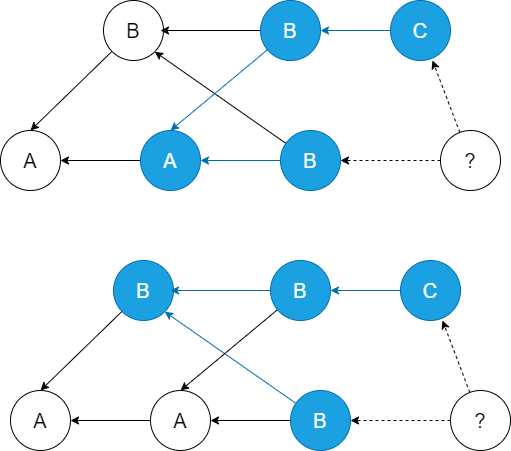

The diagram above was exported from draw.io. Its source (the exported page's mxGraphModel, read from the mxfile embedded in the PNG):
<mxGraphModel dx="984" dy="549" grid="1" gridSize="10" guides="1" tooltips="1" connect="1" arrows="1" fold="1" page="1" pageScale="1" pageWidth="827" pageHeight="1169" math="0" shadow="0">
  <root>
    <mxCell id="0" />
    <mxCell id="1" parent="0" />
    <mxCell id="2" value="A" style="ellipse;whiteSpace=wrap;html=1;aspect=fixed;fontSize=20;" parent="1" vertex="1">
      <mxGeometry x="280" y="340" width="60" height="60" as="geometry" />
    </mxCell>
    <mxCell id="3" style="edgeStyle=none;rounded=0;orthogonalLoop=1;jettySize=auto;html=1;entryX=0.5;entryY=0;entryDx=0;entryDy=0;fontSize=20;" parent="1" source="4" target="2" edge="1">
      <mxGeometry relative="1" as="geometry" />
    </mxCell>
    <mxCell id="4" value="B" style="ellipse;whiteSpace=wrap;html=1;aspect=fixed;fontSize=20;" parent="1" vertex="1">
      <mxGeometry x="383" y="210" width="60" height="60" as="geometry" />
    </mxCell>
    <mxCell id="5" style="edgeStyle=none;rounded=0;orthogonalLoop=1;jettySize=auto;html=1;entryX=1;entryY=0.5;entryDx=0;entryDy=0;fontSize=20;fillColor=#1ba1e2;strokeColor=#006EAF;" parent="1" source="7" target="9" edge="1">
      <mxGeometry relative="1" as="geometry" />
    </mxCell>
    <mxCell id="6" style="edgeStyle=none;rounded=0;orthogonalLoop=1;jettySize=auto;html=1;entryX=1;entryY=1;entryDx=0;entryDy=0;fontSize=20;" parent="1" source="7" target="4" edge="1">
      <mxGeometry relative="1" as="geometry" />
    </mxCell>
    <mxCell id="7" value="B" style="ellipse;whiteSpace=wrap;html=1;aspect=fixed;fontSize=20;fillColor=#1ba1e2;strokeColor=#006EAF;fontColor=#ffffff;" parent="1" vertex="1">
      <mxGeometry x="560" y="340" width="60" height="60" as="geometry" />
    </mxCell>
    <mxCell id="8" style="edgeStyle=none;rounded=0;orthogonalLoop=1;jettySize=auto;html=1;entryX=1;entryY=0.5;entryDx=0;entryDy=0;fontSize=20;" parent="1" source="9" target="2" edge="1">
      <mxGeometry relative="1" as="geometry" />
    </mxCell>
    <mxCell id="9" value="A" style="ellipse;whiteSpace=wrap;html=1;aspect=fixed;fontSize=20;fillColor=#1ba1e2;strokeColor=#006EAF;fontColor=#ffffff;" parent="1" vertex="1">
      <mxGeometry x="420" y="340" width="60" height="60" as="geometry" />
    </mxCell>
    <mxCell id="10" style="edgeStyle=none;rounded=0;orthogonalLoop=1;jettySize=auto;html=1;exitX=0;exitY=0.5;exitDx=0;exitDy=0;fontSize=20;" parent="1" source="4" target="4" edge="1">
      <mxGeometry relative="1" as="geometry" />
    </mxCell>
    <mxCell id="11" style="rounded=0;orthogonalLoop=1;jettySize=auto;html=1;entryX=0.5;entryY=0;entryDx=0;entryDy=0;fillColor=#1ba1e2;strokeColor=#006EAF;" parent="1" source="13" target="9" edge="1">
      <mxGeometry relative="1" as="geometry" />
    </mxCell>
    <mxCell id="12" style="edgeStyle=none;rounded=0;orthogonalLoop=1;jettySize=auto;html=1;entryX=0.95;entryY=0.5;entryDx=0;entryDy=0;entryPerimeter=0;" parent="1" source="13" target="4" edge="1">
      <mxGeometry relative="1" as="geometry">
        <mxPoint x="450" y="240" as="targetPoint" />
      </mxGeometry>
    </mxCell>
    <mxCell id="13" value="B" style="ellipse;whiteSpace=wrap;html=1;aspect=fixed;fontSize=20;fillColor=#1ba1e2;strokeColor=#006EAF;fontColor=#ffffff;" parent="1" vertex="1">
      <mxGeometry x="540" y="210" width="60" height="60" as="geometry" />
    </mxCell>
    <mxCell id="14" style="edgeStyle=none;rounded=0;orthogonalLoop=1;jettySize=auto;html=1;entryX=1;entryY=0.5;entryDx=0;entryDy=0;fillColor=#1ba1e2;strokeColor=#006EAF;" parent="1" source="15" target="13" edge="1">
      <mxGeometry relative="1" as="geometry" />
    </mxCell>
    <mxCell id="15" value="C" style="ellipse;whiteSpace=wrap;html=1;aspect=fixed;fontSize=20;fillColor=#1ba1e2;strokeColor=#006EAF;fontColor=#ffffff;" parent="1" vertex="1">
      <mxGeometry x="670" y="210" width="60" height="60" as="geometry" />
    </mxCell>
    <mxCell id="16" style="edgeStyle=none;rounded=0;orthogonalLoop=1;jettySize=auto;html=1;entryX=1;entryY=0.5;entryDx=0;entryDy=0;dashed=1;" parent="1" source="18" target="7" edge="1">
      <mxGeometry relative="1" as="geometry" />
    </mxCell>
    <mxCell id="17" style="edgeStyle=none;rounded=0;orthogonalLoop=1;jettySize=auto;html=1;entryX=0.7;entryY=1;entryDx=0;entryDy=0;entryPerimeter=0;dashed=1;" parent="1" source="18" target="15" edge="1">
      <mxGeometry relative="1" as="geometry" />
    </mxCell>
    <mxCell id="18" value="?" style="ellipse;whiteSpace=wrap;html=1;aspect=fixed;fontSize=20;" parent="1" vertex="1">
      <mxGeometry x="720" y="340" width="60" height="60" as="geometry" />
    </mxCell>
    <mxCell id="19" value="A" style="ellipse;whiteSpace=wrap;html=1;aspect=fixed;fontSize=20;" parent="1" vertex="1">
      <mxGeometry x="290" y="600" width="60" height="60" as="geometry" />
    </mxCell>
    <mxCell id="20" style="edgeStyle=none;rounded=0;orthogonalLoop=1;jettySize=auto;html=1;entryX=0.5;entryY=0;entryDx=0;entryDy=0;fontSize=20;" parent="1" source="21" target="19" edge="1">
      <mxGeometry relative="1" as="geometry" />
    </mxCell>
    <mxCell id="21" value="B" style="ellipse;whiteSpace=wrap;html=1;aspect=fixed;fontSize=20;fillColor=#1ba1e2;strokeColor=#006EAF;fontColor=#ffffff;" parent="1" vertex="1">
      <mxGeometry x="393" y="470" width="60" height="60" as="geometry" />
    </mxCell>
    <mxCell id="22" style="edgeStyle=none;rounded=0;orthogonalLoop=1;jettySize=auto;html=1;entryX=1;entryY=0.5;entryDx=0;entryDy=0;fontSize=20;" parent="1" source="24" target="26" edge="1">
      <mxGeometry relative="1" as="geometry" />
    </mxCell>
    <mxCell id="23" style="edgeStyle=none;rounded=0;orthogonalLoop=1;jettySize=auto;html=1;entryX=1;entryY=1;entryDx=0;entryDy=0;fontSize=20;fillColor=#1ba1e2;strokeColor=#006EAF;" parent="1" source="24" target="21" edge="1">
      <mxGeometry relative="1" as="geometry" />
    </mxCell>
    <mxCell id="24" value="B" style="ellipse;whiteSpace=wrap;html=1;aspect=fixed;fontSize=20;fillColor=#1ba1e2;strokeColor=#006EAF;fontColor=#ffffff;" parent="1" vertex="1">
      <mxGeometry x="570" y="600" width="60" height="60" as="geometry" />
    </mxCell>
    <mxCell id="25" style="edgeStyle=none;rounded=0;orthogonalLoop=1;jettySize=auto;html=1;entryX=1;entryY=0.5;entryDx=0;entryDy=0;fontSize=20;" parent="1" source="26" target="19" edge="1">
      <mxGeometry relative="1" as="geometry" />
    </mxCell>
    <mxCell id="26" value="A" style="ellipse;whiteSpace=wrap;html=1;aspect=fixed;fontSize=20;" parent="1" vertex="1">
      <mxGeometry x="430" y="600" width="60" height="60" as="geometry" />
    </mxCell>
    <mxCell id="27" style="edgeStyle=none;rounded=0;orthogonalLoop=1;jettySize=auto;html=1;exitX=0;exitY=0.5;exitDx=0;exitDy=0;fontSize=20;" parent="1" source="21" target="21" edge="1">
      <mxGeometry relative="1" as="geometry" />
    </mxCell>
    <mxCell id="28" style="rounded=0;orthogonalLoop=1;jettySize=auto;html=1;entryX=0.5;entryY=0;entryDx=0;entryDy=0;" parent="1" source="30" target="26" edge="1">
      <mxGeometry relative="1" as="geometry" />
    </mxCell>
    <mxCell id="29" style="edgeStyle=none;rounded=0;orthogonalLoop=1;jettySize=auto;html=1;entryX=0.95;entryY=0.5;entryDx=0;entryDy=0;entryPerimeter=0;fillColor=#1ba1e2;strokeColor=#006EAF;" parent="1" source="30" target="21" edge="1">
      <mxGeometry relative="1" as="geometry">
        <mxPoint x="460" y="500" as="targetPoint" />
      </mxGeometry>
    </mxCell>
    <mxCell id="30" value="B" style="ellipse;whiteSpace=wrap;html=1;aspect=fixed;fontSize=20;fillColor=#1ba1e2;strokeColor=#006EAF;fontColor=#ffffff;" parent="1" vertex="1">
      <mxGeometry x="550" y="470" width="60" height="60" as="geometry" />
    </mxCell>
    <mxCell id="31" style="edgeStyle=none;rounded=0;orthogonalLoop=1;jettySize=auto;html=1;entryX=1;entryY=0.5;entryDx=0;entryDy=0;fillColor=#1ba1e2;strokeColor=#006EAF;" parent="1" source="32" target="30" edge="1">
      <mxGeometry relative="1" as="geometry" />
    </mxCell>
    <mxCell id="32" value="C" style="ellipse;whiteSpace=wrap;html=1;aspect=fixed;fontSize=20;fillColor=#1ba1e2;strokeColor=#006EAF;fontColor=#ffffff;" parent="1" vertex="1">
      <mxGeometry x="680" y="470" width="60" height="60" as="geometry" />
    </mxCell>
    <mxCell id="33" style="edgeStyle=none;rounded=0;orthogonalLoop=1;jettySize=auto;html=1;entryX=1;entryY=0.5;entryDx=0;entryDy=0;dashed=1;" parent="1" source="35" target="24" edge="1">
      <mxGeometry relative="1" as="geometry" />
    </mxCell>
    <mxCell id="34" style="edgeStyle=none;rounded=0;orthogonalLoop=1;jettySize=auto;html=1;entryX=0.7;entryY=1;entryDx=0;entryDy=0;entryPerimeter=0;dashed=1;" parent="1" source="35" target="32" edge="1">
      <mxGeometry relative="1" as="geometry" />
    </mxCell>
    <mxCell id="35" value="?" style="ellipse;whiteSpace=wrap;html=1;aspect=fixed;fontSize=20;" parent="1" vertex="1">
      <mxGeometry x="730" y="600" width="60" height="60" as="geometry" />
    </mxCell>
  </root>
</mxGraphModel>